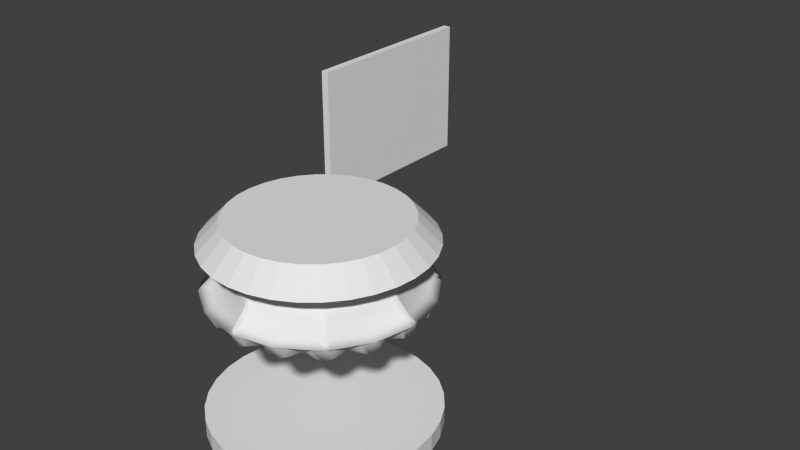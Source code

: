# Source: liftplate11.blend  (saved by Blender 2.66.0; exported with 4.5.12 LTS)
import bpy
from mathutils import Matrix  # noqa: F401  (used for matrix-valued properties, if any)

bpy.ops.wm.read_factory_settings(use_empty=True)
scene = bpy.context.scene
scene.name = 'Scene'

# ---- collections
col_collection_1 = bpy.data.collections.new('Collection 1'); scene.collection.children.link(col_collection_1)

# ---- materials (node trees are filled in below, after node groups)
mat_liftplate = bpy.data.materials.new('LiftPlate')
mat_liftplate.alpha_threshold = 0.0
mat_liftplate.use_transparent_shadow = False
mat_liftplate.preview_render_type = 'CUBE'
mat_liftplate.roughness = 0.5
mat_liftplate.line_color = (0.0, 0.0, 0.0, 1.0)
mat_ref = bpy.data.materials.new('Ref')
mat_ref.alpha_threshold = 0.0
mat_ref.use_transparent_shadow = False
mat_ref.preview_render_type = 'CUBE'
mat_ref.roughness = 0.5
mat_ref.line_color = (0.0, 0.0, 0.0, 1.0)

# ---- material node trees

# ---- world
world_world = bpy.data.worlds.new('World'); scene.world = world_world
world_world.color = (0.05088, 0.05088, 0.05088)
world_world.use_sun_shadow = False
world_world.sun_shadow_jitter_overblur = 0.0
world_world.cycles.sampling_method = 'MANUAL'
world_world.cycles.sample_map_resolution = 256

# ---- meshes
me_cylinder_004 = bpy.data.meshes.new('Cylinder.004')
me_cylinder_004.from_pydata([(9.416, -0.609, -6.984), (21.18, -4.003, 0.0), (8.869, -2.41, -6.984), (22.17, -9.184, 0.0), (7.982, -4.07, -6.984), (17.96, -11.79, 0.0), (20.22, -10.08, -2.724), (21.5, -6.995, -2.724), (17.06, -11.09, -2.724), (20.32, -11.08, 0.0), (20.4, -8.281, -3.778), (22.08, -6.842, 0.0), (20.13, -3.698, -2.724), (13.42, -1.763, -6.389), (13.3, -4.668, -6.389), (11.37, -6.694, -6.389), (13.04, -5.128, -6.389), (13.44, -4.155, -6.389), (15.76, -4.899, -5.592), (15.65, -2.408, -5.592), (15.52, -5.797, -5.592), (13.27, -8.161, -5.592), (15.06, -6.602, -5.592), (6.788, -5.524, -6.984), (16.97, -16.97, 0.0), (5.333, -6.718, -6.984), (12.0, -17.75, 0.0), (14.79, -17.04, -2.724), (17.15, -14.68, -2.724), (11.4, -16.76, -2.724), (14.53, -18.14, 0.0), (15.61, -15.44, -3.778), (17.77, -14.9, 0.0), (10.18, -9.34, -6.389), (7.6, -10.47, -6.389), (9.761, -9.663, -6.389), (10.51, -8.918, -6.389), (12.45, -10.51, -5.592), (11.88, -11.25, -5.592), (8.867, -12.56, -5.592), (11.14, -11.81, -5.592), (3.674, -7.605, -6.984), (9.184, -22.17, 0.0), (1.873, -8.152, -6.984), (4.214, -20.97, 0.0), (7.1, -21.4, -2.724), (10.18, -20.12, -2.724), (4.003, -19.82, -2.724), (6.473, -22.45, 0.0), (8.45, -20.23, -3.778), (10.71, -20.69, 0.0), (5.511, -12.46, -6.389), (2.669, -12.51, -6.389), (4.998, -12.6, -6.389), (5.971, -12.2, -6.389), (7.234, -14.42, -5.592), (6.429, -14.89, -5.592), (3.114, -14.95, -5.592), (5.531, -15.13, -5.592), (2.261e-05, -8.336, -6.984), (4.787e-05, -24.0, 0.0), (-1.873, -8.152, -6.984), (-4.214, -20.97, 0.0), (-1.668, -22.48, -2.724), (1.668, -22.48, -2.724), (-4.003, -19.82, -2.724), (-2.616, -23.34, 0.0), (4.451e-05, -21.91, -3.778), (1.972, -23.34, 0.0), (3.103e-05, -13.56, -6.389), (-2.669, -12.51, -6.389), (-0.5267, -13.49, -6.389), (0.5268, -13.49, -6.389), (0.9218, -16.05, -5.592), (3.524e-05, -16.17, -5.592), (-3.114, -14.95, -5.592), (-0.9218, -16.05, -5.592), (-3.674, -7.605, -6.984), (-9.184, -22.17, 0.0), (-5.333, -6.718, -6.984), (-12.0, -17.75, 0.0), (-10.18, -20.12, -2.724), (-7.1, -21.4, -2.724), (-11.4, -16.76, -2.724), (-11.36, -20.69, 0.0), (-8.45, -20.23, -3.778), (-7.117, -22.45, 0.0), (-5.511, -12.46, -6.389), (-7.6, -10.47, -6.389), (-5.971, -12.2, -6.389), (-4.997, -12.6, -6.389), (-5.531, -15.13, -5.592), (-6.429, -14.89, -5.592), (-8.867, -12.56, -5.592), (-7.234, -14.42, -5.592), (-6.788, -5.524, -6.984), (-16.97, -16.97, 0.0), (-7.982, -4.07, -6.984), (-17.96, -11.79, 0.0), (-17.15, -14.68, -2.724), (-14.79, -17.04, -2.724), (-17.06, -11.09, -2.724), (-18.42, -14.9, 0.0), (-15.61, -15.44, -3.778), (-15.17, -18.14, 0.0), (-10.18, -9.34, -6.389), (-11.37, -6.694, -6.389), (-10.51, -8.918, -6.389), (-9.761, -9.663, -6.389), (-11.14, -11.81, -5.592), (-11.88, -11.25, -5.592), (-13.27, -8.161, -5.592), (-12.45, -10.51, -5.592), (-8.869, -2.41, -6.984), (-22.17, -9.184, 0.0), (-9.416, -0.609, -6.984), (-21.18, -4.003, 0.0), (-21.5, -6.995, -2.724), (-20.22, -10.08, -2.724), (-20.13, -3.698, -2.724), (-22.72, -6.842, 0.0), (-20.4, -8.281, -3.778), (-20.97, -11.08, 0.0), (-13.3, -4.668, -6.389), (-13.42, -1.763, -6.389), (-13.44, -4.155, -6.389), (-13.04, -5.128, -6.389), (-15.06, -6.602, -5.592), (-15.52, -5.797, -5.592), (-15.65, -2.408, -5.592), (-15.76, -4.899, -5.592), (-9.6, 1.264, -6.984), (-24.0, -3.252e-05, 0.0), (-9.416, 3.137, -6.984), (-21.18, 4.425, 0.0), (-22.58, 1.773, -2.724), (-22.58, -1.563, -2.724), (-20.13, 4.309, -2.724), (-23.62, 2.247, 0.0), (-22.08, 0.1685, -3.778), (-23.62, -2.342, 0.0), (-14.4, 0.8425, -6.389), (-13.42, 3.575, -6.389), (-14.33, 1.369, -6.389), (-14.33, 0.3158, -6.389), (-16.68, -0.2899, -5.592), (-16.8, 0.6319, -5.592), (-15.65, 3.819, -5.592), (-16.68, 1.554, -5.592), (-8.869, 4.938, -6.984), (-22.17, 9.184, 0.0), (-7.982, 6.597, -6.984), (-17.96, 12.21, 0.0), (-20.22, 10.29, -2.724), (-21.5, 7.206, -2.724), (-17.06, 11.71, -2.724), (-20.97, 10.99, 0.0), (-20.4, 8.618, -3.778), (-22.72, 6.747, 0.0), (-13.3, 6.353, -6.389), (-11.37, 8.506, -6.389), (-13.04, 6.813, -6.389), (-13.44, 5.84, -6.389), (-15.76, 6.163, -5.592), (-15.52, 7.061, -5.592), (-13.27, 9.573, -5.592), (-15.06, 7.866, -5.592), (-6.788, 8.052, -6.984), (-16.97, 16.97, 0.0), (-5.333, 9.246, -6.984), (-12.0, 18.17, 0.0), (-14.79, 17.25, -2.724), (-17.15, 14.89, -2.724), (-11.4, 17.37, -2.724), (-15.17, 18.05, 0.0), (-15.61, 15.78, -3.778), (-18.42, 14.8, 0.0), (-10.18, 11.02, -6.389), (-7.6, 12.28, -6.389), (-9.761, 11.35, -6.389), (-10.51, 10.6, -6.389), (-12.45, 11.77, -5.592), (-11.88, 12.51, -5.592), (-8.867, 13.98, -5.592), (-11.14, 13.08, -5.592), (-3.674, 10.13, -6.984), (-9.184, 22.17, 0.0), (-1.873, 10.68, -6.984), (-4.214, 21.4, 0.0), (-7.1, 21.61, -2.724), (-10.18, 20.33, -2.724), (-4.003, 20.43, -2.724), (-7.117, 22.35, 0.0), (-8.45, 20.57, -3.778), (-11.36, 20.6, 0.0), (-5.511, 14.15, -6.389), (-2.669, 14.32, -6.389), (-4.998, 14.28, -6.389), (-5.971, 13.88, -6.389), (-7.234, 15.69, -5.592), (-6.429, 16.15, -5.592), (-3.114, 16.36, -5.592), (-5.531, 16.39, -5.592), (-3.411e-06, 10.86, -6.984), (-1.717e-05, 24.0, 0.0), (1.873, 10.68, -6.984), (4.214, 21.4, 0.0), (1.668, 22.69, -2.724), (-1.668, 22.69, -2.724), (4.003, 20.43, -2.724), (1.972, 23.25, 0.0), (-1.533e-05, 22.25, -3.778), (-2.616, 23.25, 0.0), (-7.996e-06, 15.24, -6.389), (2.669, 14.32, -6.389), (0.5267, 15.17, -6.389), (-0.5268, 15.17, -6.389), (-0.9218, 17.31, -5.592), (-1.029e-05, 17.43, -5.592), (3.114, 16.36, -5.592), (0.9218, 17.31, -5.592), (3.674, 10.13, -6.984), (9.184, 22.17, 0.0), (5.333, 9.246, -6.984), (12.0, 18.17, 0.0), (10.18, 20.33, -2.724), (7.1, 21.61, -2.724), (11.4, 17.37, -2.724), (10.71, 20.6, 0.0), (8.45, 20.57, -3.778), (6.472, 22.35, 0.0), (5.511, 14.15, -6.389), (7.6, 12.28, -6.389), (5.971, 13.88, -6.389), (4.998, 14.28, -6.389), (5.531, 16.39, -5.592), (6.429, 16.15, -5.592), (8.867, 13.98, -5.592), (7.234, 15.69, -5.592), (6.788, 8.052, -6.984), (16.97, 16.97, 0.0), (7.982, 6.597, -6.984), (17.96, 12.21, 0.0), (17.15, 14.89, -2.724), (14.79, 17.25, -2.724), (17.06, 11.71, -2.724), (17.77, 14.8, 0.0), (15.61, 15.78, -3.778), (14.53, 18.05, 0.0), (10.18, 11.02, -6.389), (11.37, 8.506, -6.389), (10.51, 10.6, -6.389), (9.761, 11.35, -6.389), (11.14, 13.08, -5.592), (11.88, 12.51, -5.592), (13.27, 9.573, -5.592), (12.45, 11.77, -5.592), (8.869, 4.938, -6.984), (22.17, 9.184, 0.0), (9.416, 3.137, -6.984), (21.18, 4.425, 0.0), (21.5, 7.206, -2.724), (20.22, 10.29, -2.724), (20.13, 4.309, -2.724), (22.08, 6.747, 0.0), (20.4, 8.618, -3.778), (20.32, 10.99, 0.0), (13.3, 6.353, -6.389), (13.42, 3.575, -6.389), (13.44, 5.84, -6.389), (13.04, 6.813, -6.389), (15.06, 7.866, -5.592), (15.52, 7.061, -5.592), (15.65, 3.819, -5.592), (15.76, 6.163, -5.592), (9.6, 1.264, -6.984), (24.0, 1.812e-06, 0.0), (22.58, -1.563, -2.724), (22.58, 1.773, -2.724), (22.97, -2.342, 0.0), (22.08, 0.1685, -3.778), (22.97, 2.247, 0.0), (14.4, 0.8426, -6.389), (14.33, 0.3158, -6.389), (14.33, 1.369, -6.389), (16.68, 1.554, -5.592), (16.8, 0.6319, -5.592), (16.68, -0.2899, -5.592)], [], [(7, 11, 3, 10), (6, 9, 5, 8), (10, 3, 9, 6), (22, 6, 8, 21), (12, 1, 11, 7), (20, 14, 17, 18), (0, 13, 17, 2), (14, 2, 17), (20, 22, 16, 14), (13, 19, 18, 17), (16, 22, 21, 15), (10, 20, 18, 7), (19, 12, 7, 18), (14, 16, 2), (2, 16, 15, 4), (10, 6, 22, 20), (28, 32, 24, 31), (27, 30, 26, 29), (31, 24, 30, 27), (40, 27, 29, 39), (15, 21, 37, 36), (38, 33, 36, 37), (33, 23, 36), (38, 40, 35, 33), (25, 34, 54, 41), (35, 40, 39, 34), (31, 38, 37, 28), (4, 15, 36, 23), (33, 35, 23), (23, 35, 34, 25), (31, 27, 40, 38), (46, 50, 42, 49), (45, 48, 44, 47), (49, 42, 48, 45), (58, 45, 47, 57), (8, 5, 32, 28), (56, 51, 54, 55), (34, 39, 55, 54), (51, 41, 54), (56, 58, 53, 51), (29, 26, 50, 46), (53, 58, 57, 52), (49, 56, 55, 46), (39, 29, 46, 55), (51, 53, 41), (41, 53, 52, 43), (49, 45, 58, 56), (64, 68, 60, 67), (63, 66, 62, 65), (67, 60, 66, 63), (76, 63, 65, 75), (52, 57, 73, 72), (74, 69, 72, 73), (21, 8, 28, 37), (69, 59, 72), (74, 76, 71, 69), (75, 65, 82, 91), (71, 76, 75, 70), (67, 74, 73, 64), (43, 52, 72, 59), (69, 71, 59), (59, 71, 70, 61), (67, 63, 76, 74), (82, 86, 78, 85), (81, 84, 80, 83), (85, 78, 84, 81), (94, 81, 83, 93), (92, 87, 90, 91), (61, 70, 90, 77), (87, 77, 90), (92, 94, 89, 87), (70, 75, 91, 90), (89, 94, 93, 88), (85, 92, 91, 82), (65, 62, 86, 82), (87, 89, 77), (77, 89, 88, 79), (85, 81, 94, 92), (100, 104, 96, 103), (99, 102, 98, 101), (103, 96, 102, 99), (112, 99, 101, 111), (83, 80, 104, 100), (110, 105, 108, 109), (79, 88, 108, 95), (105, 95, 108), (110, 112, 107, 105), (88, 93, 109, 108), (107, 112, 111, 106), (103, 110, 109, 100), (93, 83, 100, 109), (105, 107, 95), (95, 107, 106, 97), (103, 99, 112, 110), (118, 122, 114, 121), (117, 120, 116, 119), (121, 114, 120, 117), (130, 117, 119, 129), (101, 98, 122, 118), (128, 123, 126, 127), (97, 106, 126, 113), (123, 113, 126), (128, 130, 125, 123), (106, 111, 127, 126), (125, 130, 129, 124), (121, 128, 127, 118), (111, 101, 118, 127), (123, 125, 113), (113, 125, 124, 115), (121, 117, 130, 128), (136, 140, 132, 139), (135, 138, 134, 137), (139, 132, 138, 135), (148, 135, 137, 147), (119, 116, 140, 136), (146, 141, 144, 145), (115, 124, 144, 131), (141, 131, 144), (146, 148, 143, 141), (124, 129, 145, 144), (143, 148, 147, 142), (139, 146, 145, 136), (129, 119, 136, 145), (141, 143, 131), (131, 143, 142, 133), (139, 135, 148, 146), (154, 158, 150, 157), (153, 156, 152, 155), (157, 150, 156, 153), (166, 153, 155, 165), (137, 134, 158, 154), (164, 159, 162, 163), (133, 142, 162, 149), (159, 149, 162), (164, 166, 161, 159), (142, 147, 163, 162), (161, 166, 165, 160), (157, 164, 163, 154), (147, 137, 154, 163), (159, 161, 149), (149, 161, 160, 151), (157, 153, 166, 164), (172, 176, 168, 175), (171, 174, 170, 173), (175, 168, 174, 171), (184, 171, 173, 183), (155, 152, 176, 172), (182, 177, 180, 181), (151, 160, 180, 167), (177, 167, 180), (182, 184, 179, 177), (160, 165, 181, 180), (179, 184, 183, 178), (175, 182, 181, 172), (165, 155, 172, 181), (177, 179, 167), (167, 179, 178, 169), (175, 171, 184, 182), (190, 194, 186, 193), (189, 192, 188, 191), (193, 186, 192, 189), (202, 189, 191, 201), (173, 170, 194, 190), (200, 195, 198, 199), (169, 178, 198, 185), (195, 185, 198), (200, 202, 197, 195), (178, 183, 199, 198), (197, 202, 201, 196), (193, 200, 199, 190), (183, 173, 190, 199), (195, 197, 185), (185, 197, 196, 187), (193, 189, 202, 200), (208, 212, 204, 211), (207, 210, 206, 209), (211, 204, 210, 207), (220, 207, 209, 219), (191, 188, 212, 208), (218, 213, 216, 217), (187, 196, 216, 203), (213, 203, 216), (218, 220, 215, 213), (196, 201, 217, 216), (215, 220, 219, 214), (211, 218, 217, 208), (201, 191, 208, 217), (213, 215, 203), (203, 215, 214, 205), (211, 207, 220, 218), (226, 230, 222, 229), (225, 228, 224, 227), (229, 222, 228, 225), (238, 225, 227, 237), (209, 206, 230, 226), (236, 231, 234, 235), (205, 214, 234, 221), (231, 221, 234), (236, 238, 233, 231), (214, 219, 235, 234), (233, 238, 237, 232), (229, 236, 235, 226), (219, 209, 226, 235), (231, 233, 221), (221, 233, 232, 223), (229, 225, 238, 236), (244, 248, 240, 247), (243, 246, 242, 245), (247, 240, 246, 243), (256, 243, 245, 255), (227, 224, 248, 244), (254, 249, 252, 253), (223, 232, 252, 239), (249, 239, 252), (254, 256, 251, 249), (232, 237, 253, 252), (251, 256, 255, 250), (247, 254, 253, 244), (237, 227, 244, 253), (249, 251, 239), (239, 251, 250, 241), (247, 243, 256, 254), (262, 266, 258, 265), (261, 264, 260, 263), (265, 258, 264, 261), (274, 261, 263, 273), (245, 242, 266, 262), (272, 267, 270, 271), (241, 250, 270, 257), (267, 257, 270), (272, 274, 269, 267), (250, 255, 271, 270), (269, 274, 273, 268), (265, 272, 271, 262), (255, 245, 262, 271), (267, 269, 257), (257, 269, 268, 259), (265, 261, 274, 272), (278, 281, 276, 280), (277, 279, 1, 12), (280, 276, 279, 277), (287, 277, 12, 19), (263, 260, 281, 278), (286, 282, 284, 285), (259, 268, 284, 275), (282, 275, 284), (286, 287, 283, 282), (268, 273, 285, 284), (283, 287, 19, 13), (280, 286, 285, 278), (273, 263, 278, 285), (282, 283, 275), (275, 283, 13, 0), (280, 277, 287, 286), (57, 47, 64, 73), (47, 44, 68, 64), (2, 4, 23, 25, 41, 43, 59, 61, 77, 79, 95, 97, 113, 115, 131, 133, 149, 151, 167, 169, 185, 187, 203, 205, 221, 223, 239, 241, 257, 275, 0)])
me_cylinder_004.polygons.foreach_set('use_smooth', [True] * 257)
_uv = me_cylinder_004.uv_layers.new(name='UV coord')
_uv.uv.foreach_set('vector', [0.5272, 0.7493, 0.554, 0.7462, 0.5548, 0.7715, 0.5152, 0.763, 0.5216, 0.781, 0.544, 0.7978, 0.5287, 0.8181, 0.4989, 0.8054, 0.5152, 0.763, 0.5548, 0.7715, 0.544, 0.7978, 0.5216, 0.781, 0.4561, 0.759, 0.5216, 0.781, 0.4989, 0.8054, 0.4417, 0.7799, 0.515, 0.7156, 0.5476, 0.7159, 0.554, 0.7462, 0.5272, 0.7493, 0.4591, 0.7491, 0.431, 0.7422, 0.4313, 0.7359, 0.4597, 0.7388, 0.3807, 0.7077, 0.4262, 0.7109, 0.4313, 0.7359, 0.3793, 0.7299, 0.431, 0.7422, 0.3793, 0.7299, 0.4313, 0.7359, 0.4591, 0.7491, 0.4561, 0.759, 0.4292, 0.7482, 0.431, 0.7422, 0.4262, 0.7109, 0.4532, 0.7125, 0.4597, 0.7388, 0.4313, 0.7359, 0.4292, 0.7482, 0.4561, 0.759, 0.4417, 0.7799, 0.4165, 0.7689, 0.5152, 0.763, 0.4591, 0.7491, 0.4597, 0.7388, 0.5272, 0.7493, 0.4532, 0.7125, 0.515, 0.7156, 0.5272, 0.7493, 0.4597, 0.7388, 0.431, 0.7422, 0.4292, 0.7482, 0.3793, 0.7299, 0.3793, 0.7299, 0.4292, 0.7482, 0.4165, 0.7689, 0.3744, 0.7511, 0.5152, 0.763, 0.5216, 0.781, 0.4561, 0.759, 0.4591, 0.7491, 0.498, 0.841, 0.5233, 0.8493, 0.515, 0.8712, 0.4818, 0.849, 0.4811, 0.8677, 0.4952, 0.8916, 0.4728, 0.9037, 0.4505, 0.8813, 0.4818, 0.849, 0.515, 0.8712, 0.4952, 0.8916, 0.4811, 0.8677, 0.4277, 0.8234, 0.4811, 0.8677, 0.4505, 0.8813, 0.4066, 0.837, 0.4165, 0.7689, 0.4417, 0.7799, 0.4383, 0.8063, 0.4126, 0.7935, 0.4341, 0.8155, 0.4101, 0.7991, 0.4126, 0.7935, 0.4383, 0.8063, 0.4101, 0.7991, 0.3661, 0.7705, 0.4126, 0.7935, 0.4341, 0.8155, 0.4277, 0.8234, 0.4063, 0.8039, 0.4101, 0.7991, 0.3544, 0.7873, 0.3871, 0.8178, 0.3749, 0.8382, 0.34, 0.8009, 0.4063, 0.8039, 0.4277, 0.8234, 0.4066, 0.837, 0.3871, 0.8178, 0.4818, 0.849, 0.4341, 0.8155, 0.4383, 0.8063, 0.498, 0.841, 0.3744, 0.7511, 0.4165, 0.7689, 0.4126, 0.7935, 0.3661, 0.7705, 0.4101, 0.7991, 0.4063, 0.8039, 0.3661, 0.7705, 0.3661, 0.7705, 0.4063, 0.8039, 0.3871, 0.8178, 0.3544, 0.7873, 0.4818, 0.849, 0.4811, 0.8677, 0.4277, 0.8234, 0.4341, 0.8155, 0.437, 0.9131, 0.4565, 0.9307, 0.4414, 0.9465, 0.4192, 0.9144, 0.4118, 0.931, 0.4164, 0.9581, 0.3904, 0.9603, 0.3782, 0.9319, 0.4192, 0.9144, 0.4414, 0.9465, 0.4164, 0.9581, 0.4118, 0.931, 0.3781, 0.8709, 0.4118, 0.931, 0.3782, 0.9319, 0.3537, 0.875, 0.4989, 0.8054, 0.5287, 0.8181, 0.5233, 0.8493, 0.498, 0.841, 0.3868, 0.8661, 0.3705, 0.8424, 0.3749, 0.8382, 0.3941, 0.8594, 0.3871, 0.8178, 0.4066, 0.837, 0.3941, 0.8594, 0.3749, 0.8382, 0.3705, 0.8424, 0.34, 0.8009, 0.3749, 0.8382, 0.3868, 0.8661, 0.3781, 0.8709, 0.3653, 0.8454, 0.3705, 0.8424, 0.4505, 0.8813, 0.4728, 0.9037, 0.4565, 0.9307, 0.437, 0.9131, 0.3653, 0.8454, 0.3781, 0.8709, 0.3537, 0.875, 0.3428, 0.8504, 0.4192, 0.9144, 0.3868, 0.8661, 0.3941, 0.8594, 0.437, 0.9131, 0.4066, 0.837, 0.4505, 0.8813, 0.437, 0.9131, 0.3941, 0.8594, 0.3705, 0.8424, 0.3653, 0.8454, 0.34, 0.8009, 0.34, 0.8009, 0.3653, 0.8454, 0.3428, 0.8504, 0.3236, 0.8106, 0.4192, 0.9144, 0.4118, 0.931, 0.3781, 0.8709, 0.3868, 0.8661, 0.3545, 0.9559, 0.3657, 0.9797, 0.3464, 0.9881, 0.3376, 0.9503, 0.3246, 0.9629, 0.3196, 0.99, 0.2935, 0.9817, 0.2927, 0.9508, 0.3376, 0.9503, 0.3464, 0.9881, 0.3196, 0.99, 0.3246, 0.9629, 0.3152, 0.8946, 0.3246, 0.9629, 0.2927, 0.9508, 0.2911, 0.8887, 0.3428, 0.8504, 0.3537, 0.875, 0.3342, 0.8904, 0.3245, 0.8638, 0.325, 0.8936, 0.3189, 0.8657, 0.3245, 0.8638, 0.3342, 0.8904, 0.4417, 0.7799, 0.4989, 0.8054, 0.498, 0.841, 0.4383, 0.8063, 0.3189, 0.8657, 0.308, 0.8162, 0.3245, 0.8638, 0.325, 0.8936, 0.3152, 0.8946, 0.313, 0.8663, 0.3189, 0.8657, 0.2911, 0.8887, 0.2927, 0.9508, 0.2619, 0.9642, 0.2671, 0.8951, 0.313, 0.8663, 0.3152, 0.8946, 0.2911, 0.8887, 0.2908, 0.8617, 0.3376, 0.9503, 0.325, 0.8936, 0.3342, 0.8904, 0.3545, 0.9559, 0.3236, 0.8106, 0.3428, 0.8504, 0.3245, 0.8638, 0.308, 0.8162, 0.3189, 0.8657, 0.313, 0.8663, 0.308, 0.8162, 0.308, 0.8162, 0.313, 0.8663, 0.2908, 0.8617, 0.2916, 0.8175, 0.3376, 0.9503, 0.3246, 0.9629, 0.3152, 0.8946, 0.325, 0.8936, 0.2619, 0.9642, 0.2634, 0.9912, 0.2421, 0.9912, 0.2479, 0.9523, 0.231, 0.959, 0.2167, 0.9834, 0.194, 0.9647, 0.205, 0.935, 0.2479, 0.9523, 0.2421, 0.9912, 0.2167, 0.9834, 0.231, 0.959, 0.2477, 0.8912, 0.231, 0.959, 0.205, 0.935, 0.2269, 0.8758, 0.2572, 0.8943, 0.2622, 0.8658, 0.2682, 0.8664, 0.2671, 0.8951, 0.2916, 0.8175, 0.2908, 0.8617, 0.2682, 0.8664, 0.2731, 0.8154, 0.2622, 0.8658, 0.2731, 0.8154, 0.2682, 0.8664, 0.2572, 0.8943, 0.2477, 0.8912, 0.2565, 0.8638, 0.2622, 0.8658, 0.2908, 0.8617, 0.2911, 0.8887, 0.2671, 0.8951, 0.2682, 0.8664, 0.2565, 0.8638, 0.2477, 0.8912, 0.2269, 0.8758, 0.237, 0.8502, 0.2479, 0.9523, 0.2572, 0.8943, 0.2671, 0.8951, 0.2619, 0.9642, 0.2927, 0.9508, 0.2935, 0.9817, 0.2634, 0.9912, 0.2619, 0.9642, 0.2622, 0.8658, 0.2565, 0.8638, 0.2731, 0.8154, 0.2731, 0.8154, 0.2565, 0.8638, 0.237, 0.8502, 0.2548, 0.809, 0.2479, 0.9523, 0.231, 0.959, 0.2477, 0.8912, 0.2572, 0.8943, 0.1709, 0.9356, 0.162, 0.9627, 0.1414, 0.9535, 0.1622, 0.9186, 0.1434, 0.9181, 0.1208, 0.9368, 0.1055, 0.9088, 0.1277, 0.8848, 0.1622, 0.9186, 0.1414, 0.9535, 0.1208, 0.9368, 0.1434, 0.9181, 0.1848, 0.8604, 0.1434, 0.9181, 0.1277, 0.8848, 0.1709, 0.8372, 0.205, 0.935, 0.194, 0.9647, 0.162, 0.9627, 0.1709, 0.9356, 0.1926, 0.8673, 0.2082, 0.8422, 0.2137, 0.8452, 0.2018, 0.872, 0.2548, 0.809, 0.237, 0.8502, 0.2137, 0.8452, 0.2375, 0.7983, 0.2082, 0.8422, 0.2375, 0.7983, 0.2137, 0.8452, 0.1926, 0.8673, 0.1848, 0.8604, 0.2036, 0.838, 0.2082, 0.8422, 0.237, 0.8502, 0.2269, 0.8758, 0.2018, 0.872, 0.2137, 0.8452, 0.2036, 0.838, 0.1848, 0.8604, 0.1709, 0.8372, 0.1901, 0.8168, 0.1622, 0.9186, 0.1926, 0.8673, 0.2018, 0.872, 0.1709, 0.9356, 0.2269, 0.8758, 0.205, 0.935, 0.1709, 0.9356, 0.2018, 0.872, 0.2082, 0.8422, 0.2036, 0.838, 0.2375, 0.7983, 0.2375, 0.7983, 0.2036, 0.838, 0.1901, 0.8168, 0.2224, 0.7839, 0.1622, 0.9186, 0.1434, 0.9181, 0.1848, 0.8604, 0.1926, 0.8673, 0.09565, 0.8714, 0.07654, 0.8946, 0.06029, 0.8762, 0.0942, 0.8515, 0.07672, 0.8435, 0.04805, 0.8531, 0.04417, 0.8192, 0.07483, 0.8055, 0.0942, 0.8515, 0.06029, 0.8762, 0.04805, 0.8531, 0.07672, 0.8435, 0.1374, 0.8056, 0.07672, 0.8435, 0.07483, 0.8055, 0.1331, 0.7779, 0.1277, 0.8848, 0.1055, 0.9088, 0.07654, 0.8946, 0.09565, 0.8714, 0.142, 0.8152, 0.1659, 0.7975, 0.17, 0.8024, 0.1488, 0.8233, 0.2224, 0.7839, 0.1901, 0.8168, 0.17, 0.8024, 0.2099, 0.7662, 0.1659, 0.7975, 0.2099, 0.7662, 0.17, 0.8024, 0.142, 0.8152, 0.1374, 0.8056, 0.1632, 0.7916, 0.1659, 0.7975, 0.1901, 0.8168, 0.1709, 0.8372, 0.1488, 0.8233, 0.17, 0.8024, 0.1632, 0.7916, 0.1374, 0.8056, 0.1331, 0.7779, 0.1585, 0.7659, 0.0942, 0.8515, 0.142, 0.8152, 0.1488, 0.8233, 0.09565, 0.8714, 0.1709, 0.8372, 0.1277, 0.8848, 0.09565, 0.8714, 0.1488, 0.8233, 0.1659, 0.7975, 0.1632, 0.7916, 0.2099, 0.7662, 0.2099, 0.7662, 0.1632, 0.7916, 0.1585, 0.7659, 0.2006, 0.7462, 0.0942, 0.8515, 0.07672, 0.8435, 0.1374, 0.8056, 0.142, 0.8152, 0.05093, 0.78, 0.0237, 0.7951, 0.01601, 0.7698, 0.05765, 0.7606, 0.04482, 0.746, 0.01442, 0.7444, 0.02402, 0.7105, 0.05767, 0.7103, 0.05765, 0.7606, 0.01601, 0.7698, 0.01442, 0.7444, 0.04482, 0.746, 0.1143, 0.735, 0.04482, 0.746, 0.05767, 0.7103, 0.1206, 0.7075, 0.07483, 0.8055, 0.04417, 0.8192, 0.0237, 0.7951, 0.05093, 0.78, 0.1149, 0.7457, 0.1432, 0.7383, 0.1451, 0.7445, 0.1181, 0.7561, 0.2006, 0.7462, 0.1585, 0.7659, 0.1451, 0.7445, 0.1949, 0.7246, 0.1432, 0.7383, 0.1949, 0.7246, 0.1451, 0.7445, 0.1149, 0.7457, 0.1143, 0.735, 0.1428, 0.7319, 0.1432, 0.7383, 0.1585, 0.7659, 0.1331, 0.7779, 0.1181, 0.7561, 0.1451, 0.7445, 0.1428, 0.7319, 0.1143, 0.735, 0.1206, 0.7075, 0.1478, 0.7059, 0.05765, 0.7606, 0.1149, 0.7457, 0.1181, 0.7561, 0.05093, 0.78, 0.1331, 0.7779, 0.07483, 0.8055, 0.05093, 0.78, 0.1181, 0.7561, 0.1432, 0.7383, 0.1428, 0.7319, 0.1949, 0.7246, 0.1949, 0.7246, 0.1428, 0.7319, 0.1478, 0.7059, 0.1927, 0.7024, 0.05765, 0.7606, 0.04482, 0.746, 0.1143, 0.735, 0.1149, 0.7457, 0.04683, 0.6775, 0.01585, 0.6815, 0.01938, 0.654, 0.06059, 0.6626, 0.05493, 0.6443, 0.02816, 0.6315, 0.04964, 0.6042, 0.07965, 0.6174, 0.06059, 0.6626, 0.01938, 0.654, 0.02816, 0.6315, 0.05493, 0.6443, 0.12, 0.6611, 0.05493, 0.6443, 0.07965, 0.6174, 0.1356, 0.6387, 0.05767, 0.7103, 0.02402, 0.7105, 0.01585, 0.6815, 0.04683, 0.6775, 0.1165, 0.6711, 0.1441, 0.6748, 0.1436, 0.6811, 0.1155, 0.6817, 0.1927, 0.7024, 0.1478, 0.7059, 0.1436, 0.6811, 0.1947, 0.6806, 0.1441, 0.6748, 0.1947, 0.6806, 0.1436, 0.6811, 0.1165, 0.6711, 0.12, 0.6611, 0.1461, 0.6689, 0.1441, 0.6748, 0.1478, 0.7059, 0.1206, 0.7075, 0.1155, 0.6817, 0.1436, 0.6811, 0.1461, 0.6689, 0.12, 0.6611, 0.1356, 0.6387, 0.16, 0.6471, 0.06059, 0.6626, 0.1165, 0.6711, 0.1155, 0.6817, 0.04683, 0.6775, 0.1206, 0.7075, 0.05767, 0.7103, 0.04683, 0.6775, 0.1155, 0.6817, 0.1441, 0.6748, 0.1461, 0.6689, 0.1947, 0.6806, 0.1947, 0.6806, 0.1461, 0.6689, 0.16, 0.6471, 0.2006, 0.6597, 0.06059, 0.6626, 0.05493, 0.6443, 0.12, 0.6611, 0.1165, 0.6711, 0.08337, 0.5843, 0.05412, 0.5768, 0.06841, 0.5527, 0.1012, 0.5763, 0.1033, 0.558, 0.08466, 0.537, 0.113, 0.5207, 0.1342, 0.5436, 0.1012, 0.5763, 0.06841, 0.5527, 0.08466, 0.537, 0.1033, 0.558, 0.1526, 0.5971, 0.1033, 0.558, 0.1342, 0.5436, 0.1742, 0.583, 0.07965, 0.6174, 0.04964, 0.6042, 0.05412, 0.5768, 0.08337, 0.5843, 0.1458, 0.6046, 0.1681, 0.6179, 0.1654, 0.6233, 0.141, 0.6137, 0.2006, 0.6597, 0.16, 0.6471, 0.1654, 0.6233, 0.2098, 0.6408, 0.1681, 0.6179, 0.2098, 0.6408, 0.1654, 0.6233, 0.1458, 0.6046, 0.1526, 0.5971, 0.1719, 0.6134, 0.1681, 0.6179, 0.16, 0.6471, 0.1356, 0.6387, 0.141, 0.6137, 0.1654, 0.6233, 0.1719, 0.6134, 0.1526, 0.5971, 0.1742, 0.583, 0.1919, 0.5991, 0.1012, 0.5763, 0.1458, 0.6046, 0.141, 0.6137, 0.08337, 0.5843, 0.1356, 0.6387, 0.07965, 0.6174, 0.08337, 0.5843, 0.141, 0.6137, 0.1681, 0.6179, 0.1719, 0.6134, 0.2098, 0.6408, 0.2098, 0.6408, 0.1719, 0.6134, 0.1919, 0.5991, 0.222, 0.6245, 0.1012, 0.5763, 0.1033, 0.558, 0.1526, 0.5971, 0.1458, 0.6046, 0.1502, 0.5162, 0.1271, 0.4997, 0.1489, 0.483, 0.1685, 0.5158, 0.1772, 0.5005, 0.1689, 0.4755, 0.1985, 0.4709, 0.2087, 0.4989, 0.1685, 0.5158, 0.1489, 0.483, 0.1689, 0.4755, 0.1772, 0.5005, 0.2044, 0.5527, 0.1772, 0.5005, 0.2087, 0.4989, 0.2282, 0.5483, 0.1342, 0.5436, 0.113, 0.5207, 0.1271, 0.4997, 0.1502, 0.5162, 0.1958, 0.5569, 0.2096, 0.5765, 0.2054, 0.5802, 0.1882, 0.563, 0.222, 0.6245, 0.1919, 0.5991, 0.2054, 0.5802, 0.2366, 0.6116, 0.2096, 0.5765, 0.2366, 0.6116, 0.2054, 0.5802, 0.1958, 0.5569, 0.2044, 0.5527, 0.2146, 0.574, 0.2096, 0.5765, 0.1919, 0.5991, 0.1742, 0.583, 0.1882, 0.563, 0.2054, 0.5802, 0.2146, 0.574, 0.2044, 0.5527, 0.2282, 0.5483, 0.237, 0.569, 0.1685, 0.5158, 0.1958, 0.5569, 0.1882, 0.563, 0.1502, 0.5162, 0.1742, 0.583, 0.1342, 0.5436, 0.1502, 0.5162, 0.1882, 0.563, 0.2096, 0.5765, 0.2146, 0.574, 0.2366, 0.6116, 0.2366, 0.6116, 0.2146, 0.574, 0.237, 0.569, 0.253, 0.6026, 0.1685, 0.5158, 0.1772, 0.5005, 0.2044, 0.5527, 0.1958, 0.5569, 0.2333, 0.4805, 0.2184, 0.4582, 0.2441, 0.4502, 0.2495, 0.4866, 0.2629, 0.476, 0.2651, 0.4508, 0.2925, 0.4563, 0.2915, 0.4857, 0.2495, 0.4866, 0.2441, 0.4502, 0.2651, 0.4508, 0.2629, 0.476, 0.2663, 0.533, 0.2629, 0.476, 0.2915, 0.4857, 0.2889, 0.5381, 0.2087, 0.4989, 0.1985, 0.4709, 0.2184, 0.4582, 0.2333, 0.4805, 0.257, 0.5334, 0.2609, 0.556, 0.2558, 0.5576, 0.2481, 0.536, 0.253, 0.6026, 0.237, 0.569, 0.2558, 0.5576, 0.2684, 0.5976, 0.2609, 0.556, 0.2684, 0.5976, 0.2558, 0.5576, 0.257, 0.5334, 0.2663, 0.533, 0.2662, 0.5558, 0.2609, 0.556, 0.237, 0.569, 0.2282, 0.5483, 0.2481, 0.536, 0.2558, 0.5576, 0.2662, 0.5558, 0.2663, 0.533, 0.2889, 0.5381, 0.2875, 0.5602, 0.2495, 0.4866, 0.257, 0.5334, 0.2481, 0.536, 0.2333, 0.4805, 0.2282, 0.5483, 0.2087, 0.4989, 0.2333, 0.4805, 0.2481, 0.536, 0.2609, 0.556, 0.2662, 0.5558, 0.2684, 0.5976, 0.2684, 0.5976, 0.2662, 0.5558, 0.2875, 0.5602, 0.2844, 0.5968, 0.2495, 0.4866, 0.2629, 0.476, 0.2663, 0.533, 0.257, 0.5334, 0.3215, 0.4776, 0.3157, 0.4521, 0.3428, 0.4532, 0.334, 0.4892, 0.3508, 0.4843, 0.3631, 0.4619, 0.3859, 0.4764, 0.3737, 0.504, 0.334, 0.4892, 0.3428, 0.4532, 0.3631, 0.4619, 0.3508, 0.4843, 0.3306, 0.5388, 0.3508, 0.4843, 0.3737, 0.504, 0.3498, 0.5525, 0.2915, 0.4857, 0.2925, 0.4563, 0.3157, 0.4521, 0.3215, 0.4776, 0.3217, 0.5356, 0.3153, 0.5582, 0.3099, 0.5575, 0.3124, 0.5345, 0.2844, 0.5968, 0.2875, 0.5602, 0.3099, 0.5575, 0.3022, 0.5995, 0.3153, 0.5582, 0.3022, 0.5995, 0.3099, 0.5575, 0.3217, 0.5356, 0.3306, 0.5388, 0.3204, 0.5602, 0.3153, 0.5582, 0.2875, 0.5602, 0.2889, 0.5381, 0.3124, 0.5345, 0.3099, 0.5575, 0.3204, 0.5602, 0.3306, 0.5388, 0.3498, 0.5525, 0.3389, 0.573, 0.334, 0.4892, 0.3217, 0.5356, 0.3124, 0.5345, 0.3215, 0.4776, 0.2889, 0.5381, 0.2915, 0.4857, 0.3215, 0.4776, 0.3124, 0.5345, 0.3153, 0.5582, 0.3204, 0.5602, 0.3022, 0.5995, 0.3022, 0.5995, 0.3204, 0.5602, 0.3389, 0.573, 0.3199, 0.6063, 0.334, 0.4892, 0.3508, 0.4843, 0.3306, 0.5388, 0.3217, 0.5356, 0.406, 0.5076, 0.4104, 0.4815, 0.4359, 0.4922, 0.4135, 0.5232, 0.4316, 0.5249, 0.4528, 0.5093, 0.4681, 0.5308, 0.4456, 0.5527, 0.4135, 0.5232, 0.4359, 0.4922, 0.4528, 0.5093, 0.4316, 0.5249, 0.3898, 0.5695, 0.4316, 0.5249, 0.4456, 0.5527, 0.4028, 0.5901, 0.3737, 0.504, 0.3859, 0.4764, 0.4104, 0.4815, 0.406, 0.5076, 0.3825, 0.5629, 0.3668, 0.5823, 0.3618, 0.5794, 0.374, 0.5583, 0.3199, 0.6063, 0.3389, 0.573, 0.3618, 0.5794, 0.3366, 0.6171, 0.3668, 0.5823, 0.3366, 0.6171, 0.3618, 0.5794, 0.3825, 0.5629, 0.3898, 0.5695, 0.371, 0.5862, 0.3668, 0.5823, 0.3389, 0.573, 0.3498, 0.5525, 0.374, 0.5583, 0.3618, 0.5794, 0.371, 0.5862, 0.3898, 0.5695, 0.4028, 0.5901, 0.3839, 0.6059, 0.4135, 0.5232, 0.3825, 0.5629, 0.374, 0.5583, 0.406, 0.5076, 0.3498, 0.5525, 0.3737, 0.504, 0.406, 0.5076, 0.374, 0.5583, 0.3668, 0.5823, 0.371, 0.5862, 0.3366, 0.6171, 0.3366, 0.6171, 0.371, 0.5862, 0.3839, 0.6059, 0.3515, 0.6313, 0.4135, 0.5232, 0.4316, 0.5249, 0.3898, 0.5695, 0.3825, 0.5629, 0.4759, 0.5684, 0.4906, 0.546, 0.5104, 0.5651, 0.4769, 0.5861, 0.4937, 0.5946, 0.5204, 0.5893, 0.5257, 0.6146, 0.4958, 0.6266, 0.4769, 0.5861, 0.5104, 0.5651, 0.5204, 0.5893, 0.4937, 0.5946, 0.4352, 0.6214, 0.4937, 0.5946, 0.4958, 0.6266, 0.4395, 0.6459, 0.4456, 0.5527, 0.4681, 0.5308, 0.4906, 0.546, 0.4759, 0.5684, 0.4306, 0.6124, 0.4075, 0.6252, 0.4036, 0.6206, 0.4242, 0.6048, 0.3515, 0.6313, 0.3839, 0.6059, 0.4036, 0.6206, 0.3643, 0.6489, 0.4075, 0.6252, 0.3643, 0.6489, 0.4036, 0.6206, 0.4306, 0.6124, 0.4352, 0.6214, 0.4101, 0.6306, 0.4075, 0.6252, 0.3839, 0.6059, 0.4028, 0.5901, 0.4242, 0.6048, 0.4036, 0.6206, 0.4101, 0.6306, 0.4352, 0.6214, 0.4395, 0.6459, 0.4148, 0.6538, 0.4769, 0.5861, 0.4306, 0.6124, 0.4242, 0.6048, 0.4759, 0.5684, 0.4028, 0.5901, 0.4456, 0.5527, 0.4759, 0.5684, 0.4242, 0.6048, 0.4075, 0.6252, 0.4101, 0.6306, 0.3643, 0.6489, 0.3643, 0.6489, 0.4101, 0.6306, 0.4148, 0.6538, 0.3737, 0.6662, 0.4769, 0.5861, 0.4937, 0.5946, 0.4352, 0.6214, 0.4306, 0.6124, 0.5192, 0.6532, 0.5421, 0.6389, 0.5531, 0.6633, 0.5133, 0.6702, 0.5259, 0.6846, 0.553, 0.691, 0.5476, 0.7159, 0.515, 0.7156, 0.5133, 0.6702, 0.5531, 0.6633, 0.553, 0.691, 0.5259, 0.6846, 0.4587, 0.6878, 0.5259, 0.6846, 0.515, 0.7156, 0.4532, 0.7125, 0.4958, 0.6266, 0.5257, 0.6146, 0.5421, 0.6389, 0.5192, 0.6532, 0.4578, 0.6775, 0.4301, 0.6808, 0.4282, 0.675, 0.4546, 0.6678, 0.3737, 0.6662, 0.4148, 0.6538, 0.4282, 0.675, 0.3785, 0.6854, 0.4301, 0.6808, 0.3785, 0.6854, 0.4282, 0.675, 0.4578, 0.6775, 0.4587, 0.6878, 0.4305, 0.687, 0.4301, 0.6808, 0.4148, 0.6538, 0.4395, 0.6459, 0.4546, 0.6678, 0.4282, 0.675, 0.4305, 0.687, 0.4587, 0.6878, 0.4532, 0.7125, 0.4262, 0.7109, 0.5133, 0.6702, 0.4578, 0.6775, 0.4546, 0.6678, 0.5192, 0.6532, 0.4395, 0.6459, 0.4958, 0.6266, 0.5192, 0.6532, 0.4546, 0.6678, 0.4301, 0.6808, 0.4305, 0.687, 0.3785, 0.6854, 0.3785, 0.6854, 0.4305, 0.687, 0.4262, 0.7109, 0.3807, 0.7077, 0.5133, 0.6702, 0.5259, 0.6846, 0.4587, 0.6878, 0.4578, 0.6775, 0.3537, 0.875, 0.3782, 0.9319, 0.3545, 0.9559, 0.3342, 0.8904, 0.3782, 0.9319, 0.3904, 0.9603, 0.3657, 0.9797, 0.3545, 0.9559, 0.3793, 0.7299, 0.3744, 0.7511, 0.3661, 0.7705, 0.3544, 0.7873, 0.34, 0.8009, 0.3236, 0.8106, 0.308, 0.8162, 0.2916, 0.8175, 0.2731, 0.8154, 0.2548, 0.809, 0.2375, 0.7983, 0.2224, 0.7839, 0.2099, 0.7662, 0.2006, 0.7462, 0.1949, 0.7246, 0.1927, 0.7024, 0.1947, 0.6806, 0.2006, 0.6597, 0.2098, 0.6408, 0.222, 0.6245, 0.2366, 0.6116, 0.253, 0.6026, 0.2684, 0.5976, 0.2844, 0.5968, 0.3022, 0.5995, 0.3199, 0.6063, 0.3366, 0.6171, 0.3515, 0.6313, 0.3643, 0.6489, 0.3785, 0.6854, 0.3807, 0.7077])
me_cylinder_004.materials.append(mat_liftplate)
me_cylinder_004.use_remesh_preserve_volume = False
me_cylinder_004.use_remesh_preserve_attributes = False
me_cylinder_004.use_mirror_vertex_groups = False
me_cylinder_004.update()
me_cylinder_002 = bpy.data.meshes.new('Cylinder.002')
me_cylinder_002.from_pydata([(0.0, 24.0, 0.0), (5.7e-07, 19.2, 5.0), (4.682, 23.54, 0.0), (3.746, 18.83, 5.0), (9.184, 22.17, 0.0), (7.348, 17.74, 5.0), (13.33, 19.96, 0.0), (10.67, 15.96, 5.0), (16.97, 16.97, 0.0), (13.58, 13.58, 5.0), (19.96, 13.33, 0.0), (15.96, 10.67, 5.0), (22.17, 9.184, 0.0), (17.74, 7.348, 5.0), (23.54, 4.682, 0.0), (18.83, 3.746, 5.0), (24.0, 1.812e-06, 0.0), (19.2, 2.817e-06, 5.0), (23.54, -4.682, 0.0), (18.83, -3.746, 5.0), (22.17, -9.184, 0.0), (17.74, -7.348, 5.0), (19.96, -13.33, 0.0), (15.96, -10.67, 5.0), (16.97, -16.97, 0.0), (13.58, -13.58, 5.0), (13.33, -19.96, 0.0), (10.67, -15.96, 5.0), (9.184, -22.17, 0.0), (7.348, -17.74, 5.0), (4.682, -23.54, 0.0), (3.746, -18.83, 5.0), (-7.82e-06, -24.0, 0.0), (-5.686e-06, -19.2, 5.0), (-4.682, -23.54, 0.0), (-3.746, -18.83, 5.0), (-9.184, -22.17, 0.0), (-7.348, -17.74, 5.0), (-13.33, -19.96, 0.0), (-10.67, -15.96, 5.0), (-16.97, -16.97, 0.0), (-13.58, -13.58, 5.0), (-19.96, -13.33, 0.0), (-15.96, -10.67, 5.0), (-22.17, -9.184, 0.0), (-17.74, -7.348, 5.0), (-23.54, -4.682, 0.0), (-18.83, -3.746, 5.0), (-24.0, 2.317e-05, 0.0), (-19.2, 1.991e-05, 5.0), (-23.54, 4.682, 0.0), (-18.83, 3.746, 5.0), (-22.17, 9.184, 0.0), (-17.74, 7.348, 5.0), (-19.96, 13.33, 0.0), (-15.96, 10.67, 5.0), (-16.97, 16.97, 0.0), (-13.58, 13.58, 5.0), (-13.33, 19.96, 0.0), (-10.67, 15.96, 5.0), (-9.184, 22.17, 0.0), (-7.347, 17.74, 5.0), (-4.682, 23.54, 0.0), (-3.746, 18.83, 5.0)], [], [(0, 1, 3, 2), (2, 3, 5, 4), (4, 5, 7, 6), (6, 7, 9, 8), (8, 9, 11, 10), (10, 11, 13, 12), (12, 13, 15, 14), (14, 15, 17, 16), (16, 17, 19, 18), (18, 19, 21, 20), (20, 21, 23, 22), (22, 23, 25, 24), (24, 25, 27, 26), (26, 27, 29, 28), (28, 29, 31, 30), (30, 31, 33, 32), (32, 33, 35, 34), (34, 35, 37, 36), (36, 37, 39, 38), (38, 39, 41, 40), (40, 41, 43, 42), (42, 43, 45, 44), (44, 45, 47, 46), (46, 47, 49, 48), (48, 49, 51, 50), (50, 51, 53, 52), (52, 53, 55, 54), (54, 55, 57, 56), (56, 57, 59, 58), (58, 59, 61, 60), (3, 1, 63, 61, 59, 57, 55, 53, 51, 49, 47, 45, 43, 41, 39, 37, 35, 33, 31, 29, 27, 25, 23, 21, 19, 17, 15, 13, 11, 9, 7, 5), (62, 63, 1, 0), (60, 61, 63, 62), (0, 2, 4, 6, 8, 10, 12, 14, 16, 18, 20, 22, 24, 26, 28, 30, 32, 34, 36, 38, 40, 42, 44, 46, 48, 50, 52, 54, 56, 58, 60, 62)])
me_cylinder_002.use_remesh_preserve_volume = False
me_cylinder_002.use_remesh_preserve_attributes = False
me_cylinder_002.use_mirror_vertex_groups = False
me_cylinder_002.update()
me_cylinder_001 = bpy.data.meshes.new('Cylinder.001')
me_cylinder_001.from_pydata([(0.0, 24.0, 0.0), (5.662e-07, 19.2, 5.0), (0.9422, 23.98, 0.0), (0.7538, 19.19, 5.0), (9.184, 22.17, 0.0), (7.348, 17.74, 5.0), (16.29, 17.62, 0.0), (13.03, 14.1, 5.0), (16.97, 16.97, 0.0), (13.58, 13.58, 5.0), (17.62, 16.29, 0.0), (14.1, 13.03, 5.0), (22.17, 9.184, 0.0), (17.74, 7.348, 5.0), (23.98, 0.9422, 0.0), (19.19, 0.7538, 5.0), (24.0, 1.812e-06, 0.0), (19.2, 3.047e-06, 5.0), (23.98, -0.9422, 0.0), (19.19, -0.7538, 5.0), (22.17, -9.184, 0.0), (17.74, -7.348, 5.0), (17.62, -16.29, 0.0), (14.1, -13.03, 5.0), (16.97, -16.97, 0.0), (13.58, -13.58, 5.0), (16.29, -17.62, 0.0), (13.03, -14.1, 5.0), (9.184, -22.17, 0.0), (7.348, -17.74, 5.0), (0.9422, -23.98, 0.0), (0.7538, -19.19, 5.0), (-7.82e-06, -24.0, 0.0), (-5.69e-06, -19.2, 5.0), (-0.9422, -23.98, 0.0), (-0.7538, -19.19, 5.0), (-9.184, -22.17, 0.0), (-7.348, -17.74, 5.0), (-16.29, -17.62, 0.0), (-13.03, -14.1, 5.0), (-16.97, -16.97, 0.0), (-13.58, -13.58, 5.0), (-17.62, -16.29, 0.0), (-14.1, -13.03, 5.0), (-22.17, -9.184, 0.0), (-17.74, -7.348, 5.0), (-23.98, -0.9422, 0.0), (-19.19, -0.7538, 5.0), (-24.0, 2.317e-05, 0.0), (-19.2, 2.014e-05, 5.0), (-23.98, 0.9423, 0.0), (-19.19, 0.7538, 5.0), (-22.17, 9.184, 0.0), (-17.74, 7.348, 5.0), (-17.62, 16.29, 0.0), (-14.1, 13.03, 5.0), (-16.97, 16.97, 0.0), (-13.58, 13.58, 5.0), (-16.29, 17.62, 0.0), (-13.03, 14.1, 5.0), (-9.184, 22.17, 0.0), (-7.347, 17.74, 5.0), (-0.9422, 23.98, 0.0), (-0.7538, 19.19, 5.0), (4.592e-07, 20.12, 4.0), (0.7506, 19.1, 4.0), (7.316, 17.66, 4.0), (12.98, 14.04, 4.0), (14.23, 14.23, 4.0), (14.04, 12.98, 4.0), (17.66, 7.316, 4.0), (19.1, 0.7506, 4.0), (20.12, 2.811e-06, 4.0), (19.1, -0.7506, 4.0), (17.66, -7.316, 4.0), (14.04, -12.98, 4.0), (14.23, -14.23, 4.0), (12.98, -14.04, 4.0), (7.316, -17.66, 4.0), (0.7506, -19.1, 4.0), (-6.138e-06, -20.12, 4.0), (-0.7506, -19.1, 4.0), (-7.316, -17.66, 4.0), (-12.98, -14.04, 4.0), (-14.23, -14.23, 4.0), (-14.04, -12.98, 4.0), (-17.66, -7.316, 4.0), (-19.1, -0.7505, 4.0), (-20.12, 2.072e-05, 4.0), (-19.1, 0.7506, 4.0), (-17.66, 7.316, 4.0), (-14.04, 12.98, 4.0), (-14.23, 14.23, 4.0), (-12.98, 14.04, 4.0), (-7.316, 17.66, 4.0), (-0.7505, 19.1, 4.0), (0.8594, 21.87, 1.0), (8.377, 20.22, 1.0), (14.86, 16.07, 1.0), (16.29, 16.29, 1.0), (16.07, 14.86, 1.0), (20.22, 8.377, 1.0), (21.87, 0.8594, 1.0), (23.04, 2.063e-06, 1.0), (21.87, -0.8594, 1.0), (20.22, -8.377, 1.0), (16.07, -14.86, 1.0), (16.29, -16.29, 1.0), (14.86, -16.07, 1.0), (8.377, -20.22, 1.0), (0.8594, -21.87, 1.0), (-7.418e-06, -23.04, 1.0), (-0.8594, -21.87, 1.0), (-8.377, -20.22, 1.0), (-14.86, -16.07, 1.0), (-16.29, -16.29, 1.0), (-16.07, -14.86, 1.0), (-20.22, -8.377, 1.0), (-21.87, -0.8594, 1.0), (-23.04, 2.257e-05, 1.0), (-21.87, 0.8594, 1.0), (-20.22, 8.377, 1.0), (-16.07, 14.86, 1.0), (-16.29, 16.29, 1.0), (-14.86, 16.07, 1.0), (-8.377, 20.22, 1.0), (-0.8594, 21.87, 1.0), (1.129e-07, 23.04, 1.0)], [], [(64, 1, 3, 65), (65, 3, 5, 66), (66, 5, 7, 67), (67, 7, 9, 68), (68, 9, 11, 69), (69, 11, 13, 70), (70, 13, 15, 71), (71, 15, 17, 72), (72, 17, 19, 73), (73, 19, 21, 74), (74, 21, 23, 75), (75, 23, 25, 76), (76, 25, 27, 77), (77, 27, 29, 78), (78, 29, 31, 79), (79, 31, 33, 80), (80, 33, 35, 81), (81, 35, 37, 82), (82, 37, 39, 83), (83, 39, 41, 84), (84, 41, 43, 85), (85, 43, 45, 86), (86, 45, 47, 87), (87, 47, 49, 88), (88, 49, 51, 89), (89, 51, 53, 90), (90, 53, 55, 91), (91, 55, 57, 92), (92, 57, 59, 93), (93, 59, 61, 94), (3, 1, 63, 61, 59, 57, 55, 53, 51, 49, 47, 45, 43, 41, 39, 37, 35, 33, 31, 29, 27, 25, 23, 21, 19, 17, 15, 13, 11, 9, 7, 5), (95, 63, 1, 64), (94, 61, 63, 95), (0, 2, 4, 6, 8, 10, 12, 14, 16, 18, 20, 22, 24, 26, 28, 30, 32, 34, 36, 38, 40, 42, 44, 46, 48, 50, 52, 54, 56, 58, 60, 62), (127, 64, 65, 96), (96, 65, 66, 97), (97, 66, 67, 98), (98, 67, 68, 99), (99, 68, 69, 100), (100, 69, 70, 101), (101, 70, 71, 102), (102, 71, 72, 103), (103, 72, 73, 104), (104, 73, 74, 105), (105, 74, 75, 106), (106, 75, 76, 107), (107, 76, 77, 108), (108, 77, 78, 109), (109, 78, 79, 110), (110, 79, 80, 111), (111, 80, 81, 112), (112, 81, 82, 113), (113, 82, 83, 114), (114, 83, 84, 115), (115, 84, 85, 116), (116, 85, 86, 117), (117, 86, 87, 118), (118, 87, 88, 119), (119, 88, 89, 120), (120, 89, 90, 121), (121, 90, 91, 122), (122, 91, 92, 123), (123, 92, 93, 124), (124, 93, 94, 125), (126, 95, 64, 127), (125, 94, 95, 126), (0, 127, 96, 2), (2, 96, 97, 4), (4, 97, 98, 6), (6, 98, 99, 8), (8, 99, 100, 10), (10, 100, 101, 12), (12, 101, 102, 14), (14, 102, 103, 16), (16, 103, 104, 18), (18, 104, 105, 20), (20, 105, 106, 22), (22, 106, 107, 24), (24, 107, 108, 26), (26, 108, 109, 28), (28, 109, 110, 30), (30, 110, 111, 32), (32, 111, 112, 34), (34, 112, 113, 36), (36, 113, 114, 38), (38, 114, 115, 40), (40, 115, 116, 42), (42, 116, 117, 44), (44, 117, 118, 46), (46, 118, 119, 48), (48, 119, 120, 50), (50, 120, 121, 52), (52, 121, 122, 54), (54, 122, 123, 56), (56, 123, 124, 58), (58, 124, 125, 60), (62, 126, 127, 0), (60, 125, 126, 62)])
me_cylinder_001.polygons.foreach_set('use_smooth', [True] * 98)
_uv = me_cylinder_001.uv_layers.new(name='UVMap')
_uv.uv.foreach_set('vector', [0.988, 0.04519, 0.988, 0.007584, 0.958, 0.007583, 0.958, 0.04518, 0.958, 0.04518, 0.958, 0.007583, 0.7327, 0.007577, 0.7327, 0.04518, 0.7327, 0.04518, 0.7327, 0.007577, 0.958, 0.007571, 0.958, 0.04517, 0.958, 0.04517, 0.958, 0.007571, 0.988, 0.00757, 0.988, 0.04517, 0.988, 0.04517, 0.988, 0.00757, 0.958, 0.007569, 0.958, 0.04517, 0.7327, 0.04528, 0.7327, 0.007677, 0.7327, 0.007671, 0.7327, 0.04527, 0.7327, 0.04527, 0.7327, 0.007671, 0.958, 0.007665, 0.958, 0.04527, 0.958, 0.04527, 0.958, 0.007665, 0.988, 0.007665, 0.988, 0.04527, 0.988, 0.04527, 0.988, 0.007665, 0.958, 0.007664, 0.958, 0.04527, 0.958, 0.04527, 0.958, 0.007664, 0.7327, 0.007658, 0.7327, 0.04526, 0.7327, 0.04526, 0.7327, 0.007658, 0.958, 0.007652, 0.958, 0.04525, 0.958, 0.04525, 0.958, 0.007652, 0.988, 0.007651, 0.988, 0.04525, 0.988, 0.04525, 0.988, 0.007651, 0.958, 0.00765, 0.958, 0.04525, 0.958, 0.04525, 0.958, 0.00765, 0.7327, 0.007644, 0.7327, 0.04525, 0.7327, 0.04525, 0.7327, 0.007644, 0.958, 0.007638, 0.958, 0.04524, 0.958, 0.04524, 0.958, 0.007638, 0.988, 0.007638, 0.988, 0.04524, 0.988, 0.04524, 0.988, 0.007638, 0.958, 0.007637, 0.958, 0.04524, 0.958, 0.04524, 0.958, 0.007637, 0.7327, 0.007631, 0.7327, 0.04523, 0.7327, 0.04523, 0.7327, 0.007631, 0.958, 0.007625, 0.958, 0.04523, 0.958, 0.04523, 0.958, 0.007625, 0.988, 0.007624, 0.988, 0.04523, 0.988, 0.04523, 0.988, 0.007624, 0.958, 0.007623, 0.958, 0.04523, 0.958, 0.04523, 0.958, 0.007623, 0.7327, 0.007617, 0.7327, 0.04522, 0.7327, 0.04522, 0.7327, 0.007617, 0.958, 0.007612, 0.958, 0.04521, 0.958, 0.04521, 0.958, 0.007612, 0.988, 0.007611, 0.988, 0.04521, 0.988, 0.04521, 0.988, 0.007611, 0.958, 0.00761, 0.958, 0.04521, 0.958, 0.04521, 0.958, 0.00761, 0.7327, 0.007604, 0.7327, 0.04521, 0.7327, 0.04521, 0.7327, 0.007604, 0.958, 0.007598, 0.958, 0.0452, 0.958, 0.0452, 0.958, 0.007598, 0.988, 0.007597, 0.988, 0.0452, 0.988, 0.0452, 0.988, 0.007597, 0.958, 0.007596, 0.958, 0.0452, 0.958, 0.0452, 0.958, 0.007596, 0.7327, 0.007591, 0.7327, 0.04519, 0.888, 0.6025, 0.8948, 0.6067, 0.9015, 0.6111, 0.9519, 0.6617, 0.9817, 0.7265, 0.9836, 0.7343, 0.9851, 0.7421, 0.985, 0.8135, 0.9602, 0.8805, 0.956, 0.8873, 0.9516, 0.8939, 0.901, 0.9444, 0.8362, 0.9742, 0.8284, 0.976, 0.8206, 0.9776, 0.7492, 0.9775, 0.6822, 0.9527, 0.6754, 0.9485, 0.6688, 0.9441, 0.6183, 0.8935, 0.5885, 0.8286, 0.5867, 0.8209, 0.5851, 0.8131, 0.5852, 0.7416, 0.61, 0.6747, 0.6142, 0.6679, 0.6186, 0.6612, 0.6692, 0.6108, 0.7341, 0.581, 0.7418, 0.5791, 0.7496, 0.5776, 0.8211, 0.5777, 0.958, 0.04519, 0.958, 0.007585, 0.988, 0.007584, 0.988, 0.04519, 0.7327, 0.04519, 0.7327, 0.007591, 0.958, 0.007585, 0.958, 0.04519, 0.6148, 0.8868, 0.6106, 0.88, 0.5857, 0.8129, 0.5856, 0.7413, 0.5872, 0.7334, 0.5891, 0.7256, 0.6189, 0.6606, 0.6695, 0.6099, 0.6762, 0.6054, 0.683, 0.6012, 0.7501, 0.5764, 0.8217, 0.5763, 0.8296, 0.5778, 0.8373, 0.5797, 0.9024, 0.6096, 0.9531, 0.6602, 0.9575, 0.6668, 0.9617, 0.6736, 0.9866, 0.7408, 0.9867, 0.8124, 0.9851, 0.8202, 0.9833, 0.828, 0.9534, 0.8931, 0.9028, 0.9437, 0.8962, 0.9482, 0.8894, 0.9524, 0.8222, 0.9772, 0.7506, 0.9773, 0.7428, 0.9758, 0.735, 0.9739, 0.6699, 0.944, 0.6192, 0.8935, 0.988, 0.1866, 0.988, 0.04519, 0.958, 0.04518, 0.958, 0.1866, 0.01407, 0.1552, 0.01405, 0.01377, 0.2711, 0.01376, 0.2711, 0.1552, 0.01407, 0.1552, 0.01405, 0.01377, 0.2711, 0.01376, 0.2711, 0.1552, 0.958, 0.1866, 0.958, 0.04517, 0.988, 0.04517, 0.988, 0.1866, 0.988, 0.1866, 0.988, 0.04517, 0.958, 0.04517, 0.958, 0.1866, 0.01407, 0.1552, 0.01405, 0.01377, 0.2711, 0.01376, 0.2711, 0.1552, 0.01407, 0.1552, 0.01405, 0.01377, 0.2711, 0.01376, 0.2711, 0.1552, 0.958, 0.1867, 0.958, 0.04527, 0.988, 0.04527, 0.988, 0.1867, 0.988, 0.1867, 0.988, 0.04527, 0.958, 0.04527, 0.958, 0.1867, 0.01407, 0.1552, 0.01405, 0.01377, 0.2711, 0.01376, 0.2711, 0.1552, 0.01407, 0.1552, 0.01405, 0.01377, 0.2711, 0.01376, 0.2711, 0.1552, 0.958, 0.1867, 0.958, 0.04525, 0.988, 0.04525, 0.988, 0.1867, 0.988, 0.1867, 0.988, 0.04525, 0.958, 0.04525, 0.958, 0.1867, 0.01407, 0.1552, 0.01405, 0.01377, 0.2711, 0.01376, 0.2711, 0.1552, 0.01407, 0.1552, 0.01405, 0.01377, 0.2711, 0.01376, 0.2711, 0.1552, 0.958, 0.1867, 0.958, 0.04524, 0.988, 0.04524, 0.988, 0.1867, 0.988, 0.1867, 0.988, 0.04524, 0.958, 0.04524, 0.958, 0.1867, 0.01407, 0.1552, 0.01405, 0.01377, 0.2711, 0.01376, 0.2711, 0.1552, 0.01407, 0.1552, 0.01405, 0.01377, 0.2711, 0.01376, 0.2711, 0.1552, 0.958, 0.1866, 0.958, 0.04523, 0.988, 0.04523, 0.988, 0.1866, 0.988, 0.1866, 0.988, 0.04523, 0.958, 0.04523, 0.958, 0.1866, 0.01407, 0.1552, 0.01405, 0.01377, 0.2711, 0.01376, 0.2711, 0.1552, 0.2711, 0.1552, 0.2711, 0.01376, 0.5282, 0.01376, 0.5282, 0.1552, 0.958, 0.1866, 0.958, 0.04521, 0.988, 0.04521, 0.988, 0.1866, 0.988, 0.1866, 0.988, 0.04521, 0.958, 0.04521, 0.958, 0.1866, 0.01407, 0.1552, 0.01405, 0.01377, 0.2711, 0.01376, 0.2711, 0.1552, 0.01407, 0.1552, 0.01405, 0.01377, 0.2711, 0.01376, 0.2711, 0.1552, 0.958, 0.1866, 0.958, 0.0452, 0.988, 0.0452, 0.988, 0.1866, 0.988, 0.1866, 0.988, 0.0452, 0.958, 0.0452, 0.958, 0.1866, 0.01407, 0.1552, 0.01405, 0.01377, 0.2711, 0.01376, 0.2711, 0.1552, 0.958, 0.1866, 0.958, 0.04519, 0.988, 0.04519, 0.988, 0.1866, 0.01407, 0.1552, 0.01405, 0.01377, 0.2711, 0.01376, 0.2711, 0.1552, 0.988, 0.2587, 0.988, 0.1866, 0.958, 0.1866, 0.958, 0.2587, 0.958, 0.2587, 0.958, 0.1866, 0.7327, 0.1866, 0.7327, 0.2587, 0.7327, 0.2587, 0.7327, 0.1866, 0.958, 0.1866, 0.958, 0.2587, 0.958, 0.2587, 0.958, 0.1866, 0.988, 0.1866, 0.988, 0.2587, 0.988, 0.2587, 0.988, 0.1866, 0.958, 0.1866, 0.958, 0.2587, 0.7327, 0.2588, 0.7327, 0.1867, 0.7327, 0.1867, 0.7327, 0.2588, 0.7327, 0.2588, 0.7327, 0.1867, 0.958, 0.1867, 0.958, 0.2588, 0.958, 0.2588, 0.958, 0.1867, 0.988, 0.1867, 0.988, 0.2588, 0.988, 0.2588, 0.988, 0.1867, 0.958, 0.1867, 0.958, 0.2588, 0.958, 0.2588, 0.958, 0.1867, 0.7327, 0.1867, 0.7327, 0.2588, 0.7327, 0.2588, 0.7327, 0.1867, 0.958, 0.1867, 0.958, 0.2588, 0.958, 0.2588, 0.958, 0.1867, 0.988, 0.1867, 0.988, 0.2588, 0.988, 0.2588, 0.988, 0.1867, 0.958, 0.1867, 0.958, 0.2588, 0.958, 0.2588, 0.958, 0.1867, 0.7327, 0.1867, 0.7327, 0.2588, 0.7327, 0.2588, 0.7327, 0.1867, 0.958, 0.1867, 0.958, 0.2588, 0.958, 0.2588, 0.958, 0.1867, 0.988, 0.1867, 0.988, 0.2588, 0.988, 0.2588, 0.988, 0.1867, 0.958, 0.1867, 0.958, 0.2588, 0.958, 0.2588, 0.958, 0.1867, 0.7327, 0.1867, 0.7327, 0.2588, 0.7327, 0.2588, 0.7327, 0.1867, 0.958, 0.1866, 0.958, 0.2588, 0.958, 0.2588, 0.958, 0.1866, 0.988, 0.1866, 0.988, 0.2588, 0.988, 0.2588, 0.988, 0.1866, 0.958, 0.1866, 0.958, 0.2588, 0.958, 0.2588, 0.958, 0.1866, 0.7327, 0.1866, 0.7327, 0.2588, 0.7327, 0.2588, 0.7327, 0.1866, 0.958, 0.1866, 0.958, 0.2588, 0.958, 0.2588, 0.958, 0.1866, 0.988, 0.1866, 0.988, 0.2588, 0.988, 0.2588, 0.988, 0.1866, 0.958, 0.1866, 0.958, 0.2588, 0.958, 0.2588, 0.958, 0.1866, 0.7327, 0.1866, 0.7327, 0.2588, 0.7327, 0.2588, 0.7327, 0.1866, 0.958, 0.1866, 0.958, 0.2588, 0.958, 0.2588, 0.958, 0.1866, 0.988, 0.1866, 0.988, 0.2588, 0.988, 0.2588, 0.988, 0.1866, 0.958, 0.1866, 0.958, 0.2588, 0.958, 0.2588, 0.958, 0.1866, 0.7327, 0.1866, 0.7327, 0.2588, 0.958, 0.2587, 0.958, 0.1866, 0.988, 0.1866, 0.988, 0.2587, 0.7327, 0.2588, 0.7327, 0.1866, 0.958, 0.1866, 0.958, 0.2587])
me_cylinder_001.materials.append(mat_liftplate)
me_cylinder_001.use_remesh_preserve_volume = False
me_cylinder_001.use_remesh_preserve_attributes = False
me_cylinder_001.use_mirror_vertex_groups = False
me_cylinder_001.update()
me_cylinder = bpy.data.meshes.new('Cylinder')
me_cylinder.from_pydata([(0.0, 1.0, -1.0), (0.0, 1.0, 1.0), (0.1951, 0.9808, -1.0), (0.1951, 0.9808, 1.0), (0.3827, 0.9239, -1.0), (0.3827, 0.9239, 1.0), (0.5556, 0.8315, -1.0), (0.5556, 0.8315, 1.0), (0.7071, 0.7071, -1.0), (0.7071, 0.7071, 1.0), (0.8315, 0.5556, -1.0), (0.8315, 0.5556, 1.0), (0.9239, 0.3827, -1.0), (0.9239, 0.3827, 1.0), (0.9808, 0.1951, -1.0), (0.9808, 0.1951, 1.0), (1.0, 7.55e-08, -1.0), (1.0, 7.55e-08, 1.0), (0.9808, -0.1951, -1.0), (0.9808, -0.1951, 1.0), (0.9239, -0.3827, -1.0), (0.9239, -0.3827, 1.0), (0.8315, -0.5556, -1.0), (0.8315, -0.5556, 1.0), (0.7071, -0.7071, -1.0), (0.7071, -0.7071, 1.0), (0.5556, -0.8315, -1.0), (0.5556, -0.8315, 1.0), (0.3827, -0.9239, -1.0), (0.3827, -0.9239, 1.0), (0.1951, -0.9808, -1.0), (0.1951, -0.9808, 1.0), (-3.258e-07, -1.0, -1.0), (-3.258e-07, -1.0, 1.0), (-0.1951, -0.9808, -1.0), (-0.1951, -0.9808, 1.0), (-0.3827, -0.9239, -1.0), (-0.3827, -0.9239, 1.0), (-0.5556, -0.8315, -1.0), (-0.5556, -0.8315, 1.0), (-0.7071, -0.7071, -1.0), (-0.7071, -0.7071, 1.0), (-0.8315, -0.5556, -1.0), (-0.8315, -0.5556, 1.0), (-0.9239, -0.3827, -1.0), (-0.9239, -0.3827, 1.0), (-0.9808, -0.1951, -1.0), (-0.9808, -0.1951, 1.0), (-1.0, 9.656e-07, -1.0), (-1.0, 9.656e-07, 1.0), (-0.9808, 0.1951, -1.0), (-0.9808, 0.1951, 1.0), (-0.9239, 0.3827, -1.0), (-0.9239, 0.3827, 1.0), (-0.8315, 0.5556, -1.0), (-0.8315, 0.5556, 1.0), (-0.7071, 0.7071, -1.0), (-0.7071, 0.7071, 1.0), (-0.5556, 0.8315, -1.0), (-0.5556, 0.8315, 1.0), (-0.3827, 0.9239, -1.0), (-0.3827, 0.9239, 1.0), (-0.1951, 0.9808, -1.0), (-0.1951, 0.9808, 1.0)], [], [(0, 1, 3, 2), (2, 3, 5, 4), (4, 5, 7, 6), (6, 7, 9, 8), (8, 9, 11, 10), (10, 11, 13, 12), (12, 13, 15, 14), (14, 15, 17, 16), (16, 17, 19, 18), (18, 19, 21, 20), (20, 21, 23, 22), (22, 23, 25, 24), (24, 25, 27, 26), (26, 27, 29, 28), (28, 29, 31, 30), (30, 31, 33, 32), (32, 33, 35, 34), (34, 35, 37, 36), (36, 37, 39, 38), (38, 39, 41, 40), (40, 41, 43, 42), (42, 43, 45, 44), (44, 45, 47, 46), (46, 47, 49, 48), (48, 49, 51, 50), (50, 51, 53, 52), (52, 53, 55, 54), (54, 55, 57, 56), (56, 57, 59, 58), (58, 59, 61, 60), (3, 1, 63, 61, 59, 57, 55, 53, 51, 49, 47, 45, 43, 41, 39, 37, 35, 33, 31, 29, 27, 25, 23, 21, 19, 17, 15, 13, 11, 9, 7, 5), (62, 63, 1, 0), (60, 61, 63, 62), (0, 2, 4, 6, 8, 10, 12, 14, 16, 18, 20, 22, 24, 26, 28, 30, 32, 34, 36, 38, 40, 42, 44, 46, 48, 50, 52, 54, 56, 58, 60, 62)])
me_cylinder.use_remesh_preserve_volume = False
me_cylinder.use_remesh_preserve_attributes = False
me_cylinder.use_mirror_vertex_groups = False
me_cylinder.update()
me_cube = bpy.data.meshes.new('Cube')
me_cube.from_pydata([(-1.0, -30.0, -25.0), (-1.0, 30.0, -25.0), (1.0, 30.0, -25.0), (1.0, -30.0, -25.0), (-1.0, -30.0, 25.0), (-1.0, 30.0, 25.0), (1.0, 30.0, 25.0), (1.0, -30.0, 25.0)], [], [(4, 5, 1, 0), (5, 6, 2, 1), (6, 7, 3, 2), (7, 4, 0, 3), (0, 1, 2, 3), (7, 6, 5, 4)])
_uv = me_cube.uv_layers.new(name='UVMap')
_uv.uv.foreach_set('vector', [1.0, 1.0, 0.0, 1.0, 0.0, 0.0, 1.0, 0.0, 1.0, 1.0, 0.0, 1.0, 0.0, 0.0, 1.0, 0.0, 1.0, 1.0, 0.0, 1.0, 0.0, 0.0, 1.0, 0.0, 1.0, 1.0, 0.0, 1.0, 0.0, 0.0, 1.0, 0.0, 1.0, 1.0, 0.0, 1.0, 0.0, 0.0, 1.0, 0.0, 1.0, 1.0, 0.0, 1.0, 0.0, 0.0, 1.0, 0.0])
me_cube.materials.append(mat_ref)
me_cube.use_remesh_preserve_volume = False
me_cube.use_remesh_preserve_attributes = False
me_cube.use_mirror_vertex_groups = False
me_cube.update()

# ---- objects
ob_cylinder_004 = bpy.data.objects.new('Cylinder.004', me_cylinder_004)
ob_cylinder_002 = bpy.data.objects.new('Cylinder.002', me_cylinder_002)
ob_cylinder_001 = bpy.data.objects.new('Cylinder.001', me_cylinder_001)
ob_cylinder = bpy.data.objects.new('Cylinder', me_cylinder)
ob_cube = bpy.data.objects.new('Cube', me_cube)

# ---- transforms, parenting, visibility, modifiers, constraints
ob_cylinder_004.location = (0.0, 0.0, 0.0)
ob_cylinder_004.lineart.crease_threshold = 0.0
ob_cylinder_002.location = (0.0, 0.0, 10.0)
ob_cylinder_002.lineart.crease_threshold = 0.0
ob_cylinder_001.location = (0.0, 0.0, 0.0)
ob_cylinder_001.lineart.crease_threshold = 0.0
ob_cylinder.location = (0.0, 0.0, -30.0)
ob_cylinder.scale = (25.0, 25.0, 2.0)
ob_cylinder.lineart.crease_threshold = 0.0
ob_cube.location = (-50.0, 80.0, 0.0)
ob_cube.scale = (1.0, 0.8333, 0.72)
ob_cube.lineart.crease_threshold = 0.0

# ---- collection membership
col_collection_1.objects.link(ob_cylinder_004)
col_collection_1.objects.link(ob_cylinder_002)
col_collection_1.objects.link(ob_cylinder_001)
col_collection_1.objects.link(ob_cylinder)
col_collection_1.objects.link(ob_cube)

# ---- scene / render settings (as saved in the file)
scene.frame_start = 1; scene.frame_end = 250; scene.frame_set(32)
scene.render.engine = 'BLENDER_EEVEE_NEXT'
scene.render.image_settings.color_mode = 'RGB'
scene.render.image_settings.compression = 90
scene.render.resolution_percentage = 50
scene.render.dither_intensity = 0.0
scene.render.bake_margin = 2
scene.render.bake_bias = 0.0
scene.cycles.use_denoising = False
scene.cycles.samples = 10
scene.cycles.sampling_pattern = 'TABULATED_SOBOL'
scene.cycles.light_sampling_threshold = 0.0
scene.cycles.use_adaptive_sampling = False
scene.cycles.use_light_tree = False
scene.cycles.blur_glossy = 0.0
scene.cycles.volume_bounces = 1
scene.cycles.pixel_filter_type = 'GAUSSIAN'
scene.cycles.sample_clamp_indirect = 0.0
scene.view_settings.view_transform = 'Standard'
bpy.context.view_layer.update()

# ---- added for rendering (the .blend has no active camera and no usable light): camera, sun
cam_auto = bpy.data.cameras.new('AutoCamera')
cam_auto.lens = 50.0
cam_auto.sensor_width = 36.0
cam_auto.clip_end = 2576.42
ob_auto_camera = bpy.data.objects.new('AutoCamera', cam_auto)
scene.collection.objects.link(ob_auto_camera)
ob_auto_camera.location = (133.805, -136.166, 110.444)
ob_auto_camera.rotation_euler = (1.09748, -7.21219e-08, 0.694738)
scene.camera = ob_auto_camera
light_auto_sun = bpy.data.lights.new('AutoSun', 'SUN')
light_auto_sun.energy = 3.0
light_auto_sun.angle = 0.0523599
ob_auto_sun = bpy.data.objects.new('AutoSun', light_auto_sun)
scene.collection.objects.link(ob_auto_sun)
ob_auto_sun.rotation_euler = (0.872665, 0.174533, 0.523599)
bpy.context.view_layer.update()
